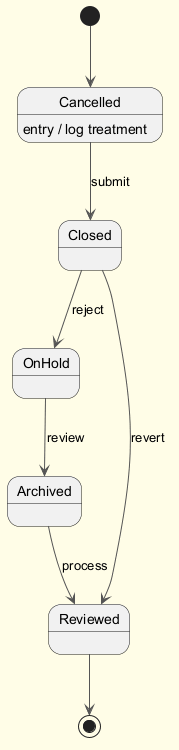

The diagram above was rendered by PlantUML. Its source (embedded in the PNG):
@startuml
skinparam backgroundColor #FFFDE7
skinparam classBackgroundColor #FFF9C4
skinparam classBorderColor #F57F17
skinparam ArrowColor #555555
[*] --> Cancelled
Cancelled --> Closed : submit
Cancelled : entry / log treatment
Closed --> OnHold : reject
OnHold --> Archived : review
Archived --> Reviewed : process
Closed --> Reviewed : revert
Reviewed --> [*]
@enduml